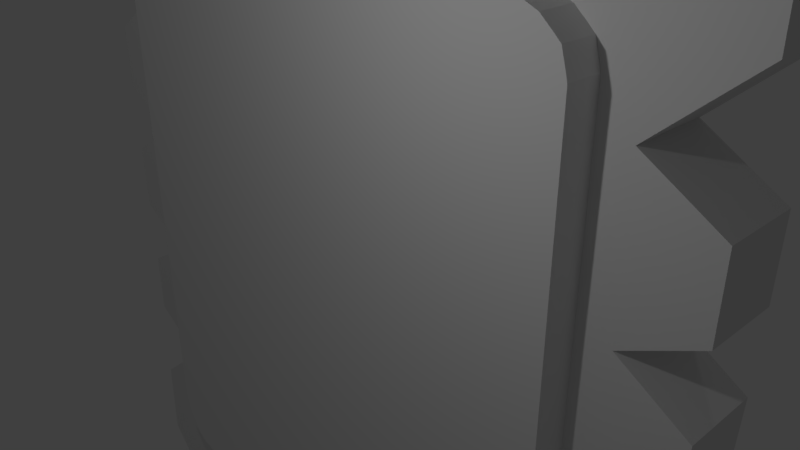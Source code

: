 # Source: Walker_s_Thwomp.blend  (saved by Blender 2.79.0; exported with 4.5.12 LTS)
import bpy
from mathutils import Matrix  # noqa: F401  (used for matrix-valued properties, if any)

bpy.ops.wm.read_factory_settings(use_empty=True)
scene = bpy.context.scene
scene.name = 'Scene'

# ---- collections
col_collection_1 = bpy.data.collections.new('Collection 1'); scene.collection.children.link(col_collection_1)

# ---- materials (node trees are filled in below, after node groups)
mat_material_001 = bpy.data.materials.new('Material.001')
mat_material_001.alpha_threshold = 0.0
mat_material_001.use_transparent_shadow = False
mat_material_001.roughness = 0.5

# ---- material node trees

# ---- world
world_world = bpy.data.worlds.new('World'); scene.world = world_world
world_world.color = (0.05088, 0.05088, 0.05088)
world_world.use_sun_shadow = False
world_world.sun_shadow_jitter_overblur = 0.0
world_world.cycles.sampling_method = 'MANUAL'

# ---- cameras
cam_camera = bpy.data.cameras.new('Camera')
cam_camera.clip_end = 100.0
cam_camera.lens = 35.0
cam_camera.sensor_width = 32.0
cam_camera.sensor_height = 18.0
cam_camera.ortho_scale = 7.314
cam_camera.dof.focus_distance = 0.0
cam_camera.dof.aperture_fstop = 128.0

# ---- lights
light_lamp_001 = bpy.data.lights.new('Lamp.001', 'POINT')
light_lamp_001.transmission_factor = 0.0
light_lamp_001.cutoff_distance = 30.0
light_lamp_001.energy = 100.0
light_lamp_001.shadow_buffer_clip_start = 1.001
light_lamp_001.shadow_soft_size = 0.1
light_lamp_001.shadow_maximum_resolution = 0.006
light_lamp_001.use_absolute_resolution = True
light_lamp = bpy.data.lights.new('Lamp', 'POINT')
light_lamp.transmission_factor = 0.0
light_lamp.cutoff_distance = 30.0
light_lamp.energy = 100.0
light_lamp.shadow_buffer_clip_start = 1.001
light_lamp.shadow_soft_size = 0.1
light_lamp.shadow_maximum_resolution = 0.006
light_lamp.use_absolute_resolution = True

# ---- meshes
me_cube_002 = bpy.data.meshes.new('Cube.002')
me_cube_002.from_pydata([(1.31, -1.49e-07, 1.563), (1.205, -1.49e-07, 1.825), (0.981, -1.192e-07, 1.907), (-0.4181, -8.941e-08, 1.915), (-0.665, -5.96e-08, 1.818), (-0.9119, 0.0, 1.608), (-1.002, 5.96e-08, 1.354), (-1.017, 1.49e-07, 0.9872), (-1.024, 1.073e-06, -5.747), (-0.9643, 1.132e-06, -6.016), (-0.8147, 1.192e-06, -6.24), (-0.6351, 1.252e-06, -6.383), (-0.3134, 1.281e-06, -6.465), (0.9436, 1.311e-06, -6.472), (1.123, 1.341e-06, -6.405), (1.206, 1.371e-06, -6.369), (1.257, 1.401e-06, -6.297), (1.296, 1.431e-06, -6.196), (1.325, 1.46e-06, -6.091), (3.725, 1.49e-06, -6.084), (3.754, 1.52e-06, -6.167), (3.801, 1.55e-06, -6.268), (3.855, 1.58e-06, -6.372), (3.967, 1.609e-06, -6.434), (4.089, 1.639e-06, -6.459), (5.363, 1.669e-06, -6.444), (5.554, 1.699e-06, -6.398), (5.735, 1.729e-06, -6.354), (5.846, 1.758e-06, -6.25), (5.984, 1.758e-06, -6.12), (6.03, 1.758e-06, -5.968), (6.059, 1.758e-06, -5.809), (6.052, 8.345e-07, 1.277), (6.02, 8.345e-07, 1.396), (5.965, 8.345e-07, 1.577), (5.864, 8.643e-07, 1.67), (5.724, 8.643e-07, 1.789), (5.561, 8.941e-07, 1.858), (5.345, 9.239e-07, 1.912), (4.017, 9.537e-07, 1.912), (3.84, 9.835e-07, 1.818), (3.786, 1.043e-06, 1.703), (3.732, 1.103e-06, 1.569), (1.312, 1.132e-06, 1.559), (1.31, -2.0, 1.563), (1.205, -2.0, 1.825), (0.981, -2.0, 1.907), (-0.4181, -2.0, 1.915), (-0.665, -2.0, 1.818), (-0.9119, -2.0, 1.608), (-1.002, -2.0, 1.354), (-1.017, -2.0, 0.9872), (-1.024, -2.0, -5.747), (-0.9643, -2.0, -6.016), (-0.8147, -2.0, -6.24), (-0.6351, -2.0, -6.383), (-0.3134, -2.0, -6.465), (0.9436, -2.0, -6.472), (1.123, -2.0, -6.405), (1.206, -2.0, -6.369), (1.257, -2.0, -6.297), (1.296, -2.0, -6.196), (1.325, -2.0, -6.091), (3.725, -2.0, -6.084), (3.754, -2.0, -6.167), (3.801, -2.0, -6.268), (3.855, -2.0, -6.372), (3.967, -2.0, -6.434), (4.089, -2.0, -6.459), (5.363, -2.0, -6.444), (5.554, -2.0, -6.398), (5.735, -2.0, -6.354), (5.846, -2.0, -6.25), (5.984, -2.0, -6.12), (6.03, -2.0, -5.968), (6.059, -2.0, -5.809), (6.052, -2.0, 1.277), (6.02, -2.0, 1.396), (5.965, -2.0, 1.577), (5.864, -2.0, 1.67), (5.724, -2.0, 1.789), (5.561, -2.0, 1.858), (5.345, -2.0, 1.912), (4.017, -2.0, 1.912), (3.84, -2.0, 1.818), (3.786, -2.0, 1.703), (3.732, -2.0, 1.569), (1.312, -2.0, 1.559)], [], [(1, 2, 3, 4, 5, 6, 7, 8, 9, 10, 11, 12, 13, 14, 15, 16, 17, 18, 19, 20, 21, 22, 23, 24, 25, 26, 27, 28, 29, 30, 31, 32, 33, 34, 35, 36, 37, 38, 39, 40, 41, 42, 43, 0), (45, 44, 87, 86, 85, 84, 83, 82, 81, 80, 79, 78, 77, 76, 75, 74, 73, 72, 71, 70, 69, 68, 67, 66, 65, 64, 63, 62, 61, 60, 59, 58, 57, 56, 55, 54, 53, 52, 51, 50, 49, 48, 47, 46), (11, 10, 54, 55), (38, 37, 81, 82), (25, 24, 68, 69), (12, 11, 55, 56), (39, 38, 82, 83), (26, 25, 69, 70), (13, 12, 56, 57), (40, 39, 83, 84), (27, 26, 70, 71), (14, 13, 57, 58), (41, 40, 84, 85), (1, 0, 44, 45), (28, 27, 71, 72), (15, 14, 58, 59), (42, 41, 85, 86), (2, 1, 45, 46), (29, 28, 72, 73), (16, 15, 59, 60), (43, 42, 86, 87), (3, 2, 46, 47), (30, 29, 73, 74), (17, 16, 60, 61), (0, 43, 87, 44), (4, 3, 47, 48), (31, 30, 74, 75), (18, 17, 61, 62), (5, 4, 48, 49), (32, 31, 75, 76), (19, 18, 62, 63), (6, 5, 49, 50), (33, 32, 76, 77), (20, 19, 63, 64), (7, 6, 50, 51), (34, 33, 77, 78), (21, 20, 64, 65), (8, 7, 51, 52), (35, 34, 78, 79), (22, 21, 65, 66), (9, 8, 52, 53), (36, 35, 79, 80), (23, 22, 66, 67), (10, 9, 53, 54), (37, 36, 80, 81), (24, 23, 67, 68)])
_uv = me_cube_002.uv_layers.new(name='UVMap')
_uv.uv.foreach_set('vector', [0.3681, 0.8638, 0.3455, 0.8711, 0.2052, 0.8717, 0.1805, 0.8631, 0.1557, 0.8445, 0.1467, 0.8219, 0.1453, 0.7894, 0.1448, 0.1925, 0.1508, 0.1687, 0.1659, 0.1488, 0.1839, 0.1362, 0.2161, 0.1289, 0.3422, 0.1283, 0.3602, 0.1343, 0.3685, 0.1375, 0.3736, 0.1439, 0.3776, 0.1529, 0.3805, 0.1621, 0.6211, 0.1629, 0.624, 0.1555, 0.6287, 0.1466, 0.6341, 0.1373, 0.6453, 0.1319, 0.6576, 0.1296, 0.7854, 0.131, 0.8045, 0.1351, 0.8226, 0.139, 0.8338, 0.1483, 0.8476, 0.1598, 0.8523, 0.1732, 0.8552, 0.1873, 0.8541, 0.8154, 0.8508, 0.826, 0.8454, 0.842, 0.8353, 0.8503, 0.8212, 0.8608, 0.8049, 0.8669, 0.7832, 0.8717, 0.65, 0.8716, 0.6323, 0.8633, 0.6269, 0.8531, 0.6214, 0.8412, 0.3787, 0.8402, 0.3786, 0.8406, 0.63, 0.8645, 0.6196, 0.838, 0.6194, 0.8375, 0.3804, 0.8387, 0.3751, 0.8522, 0.3697, 0.8639, 0.3523, 0.8735, 0.2211, 0.8735, 0.1997, 0.8681, 0.1837, 0.8611, 0.1698, 0.849, 0.1598, 0.8395, 0.1545, 0.8212, 0.1512, 0.8092, 0.1502, 0.1944, 0.153, 0.1783, 0.1577, 0.1629, 0.1712, 0.1497, 0.1822, 0.1391, 0.2001, 0.1347, 0.2189, 0.13, 0.3447, 0.1284, 0.3569, 0.131, 0.3679, 0.1372, 0.3733, 0.1478, 0.3779, 0.1581, 0.3808, 0.1665, 0.6177, 0.1656, 0.6206, 0.155, 0.6245, 0.1448, 0.6295, 0.1374, 0.6377, 0.1337, 0.6554, 0.1269, 0.7796, 0.1276, 0.8113, 0.1359, 0.8291, 0.1503, 0.8439, 0.1731, 0.8498, 0.2004, 0.8494, 0.7794, 0.8479, 0.8166, 0.8391, 0.8424, 0.8147, 0.8637, 0.7903, 0.8735, 0.6521, 0.8728, 0.0, 0.0, 0.0, 0.0, 0.0, 0.0, 0.0, 0.0, 0.0, 0.0, 0.0, 0.0, 0.0, 0.0, 0.0, 0.0, 0.0, 0.0, 0.0, 0.0, 0.0, 0.0, 0.0, 0.0, 0.0, 0.0, 0.0, 0.0, 0.0, 0.0, 0.0, 0.0, 0.0, 0.0, 0.0, 0.0, 0.0, 0.0, 0.0, 0.0, 0.0, 0.0, 0.0, 0.0, 0.0, 0.0, 0.0, 0.0, 0.0, 0.0, 0.0, 0.0, 0.0, 0.0, 0.0, 0.0, 0.0, 0.0, 0.0, 0.0, 0.0, 0.0, 0.0, 0.0, 0.0, 0.0, 0.0, 0.0, 0.0, 0.0, 0.0, 0.0, 0.0, 0.0, 0.0, 0.0, 0.0, 0.0, 0.0, 0.0, 0.0, 0.0, 0.0, 0.0, 0.0, 0.0, 0.0, 0.0, 0.0, 0.0, 0.0, 0.0, 0.0, 0.0, 0.0, 0.0, 0.0, 0.0, 0.0, 0.0, 0.0, 0.0, 0.0, 0.0, 0.0, 0.0, 0.0, 0.0, 0.0, 0.0, 0.0, 0.0, 0.0, 0.0, 0.0, 0.0, 0.0, 0.0, 0.0, 0.0, 0.0, 0.0, 0.0, 0.0, 0.0, 0.0, 0.0, 0.0, 0.0, 0.0, 0.0, 0.0, 0.0, 0.0, 0.0, 0.0, 0.0, 0.0, 0.0, 0.0, 0.0, 0.0, 0.0, 0.0, 0.0, 0.0, 0.0, 0.0, 0.0, 0.0, 0.0, 0.0, 0.0, 0.0, 0.0, 0.0, 0.0, 0.0, 0.0, 0.0, 0.0, 0.0, 0.0, 0.0, 0.0, 0.0, 0.0, 0.0, 0.0, 0.0, 0.0, 0.0, 0.0, 0.0, 0.0, 0.0, 0.0, 0.0, 0.0, 0.0, 0.0, 0.0, 0.0, 0.0, 0.0, 0.0, 0.0, 0.0, 0.0, 0.0, 0.0, 0.0, 0.0, 0.0, 0.0, 0.0, 0.0, 0.0, 0.0, 0.0, 0.0, 0.0, 0.0, 0.0, 0.0, 0.0, 0.0, 0.0, 0.0, 0.0, 0.0, 0.0, 0.0, 0.0, 0.0, 0.0, 0.0, 0.0, 0.0, 0.0, 0.0, 0.0, 0.0, 0.0, 0.0, 0.0, 0.0, 0.0, 0.0, 0.0, 0.0, 0.0, 0.0, 0.0, 0.0, 0.0, 0.0, 0.0, 0.0, 0.0, 0.0, 0.0, 0.0, 0.0, 0.0, 0.0, 0.0, 0.0, 0.0, 0.0, 0.0, 0.0, 0.0, 0.0, 0.0, 0.0, 0.0, 0.0, 0.0, 0.0, 0.0, 0.0, 0.0, 0.0, 0.0, 0.0, 0.0, 0.0, 0.0, 0.0, 0.0, 0.0, 0.0, 0.0, 0.0, 0.0, 0.0, 0.0, 0.0, 0.0, 0.0, 0.0, 0.0, 0.0, 0.0, 0.0, 0.0, 0.0, 0.0, 0.0, 0.0, 0.0, 0.0, 0.0, 0.0, 0.0, 0.0, 0.0, 0.0, 0.0, 0.0, 0.0, 0.0, 0.0, 0.0, 0.0, 0.0, 0.0, 0.0, 0.0, 0.0, 0.0, 0.0, 0.0, 0.0, 0.0, 0.0, 0.0, 0.0, 0.0, 0.0, 0.0, 0.0, 0.0, 0.0, 0.0, 0.0, 0.0, 0.0, 0.0, 0.0, 0.0, 0.0, 0.0, 0.0, 0.0, 0.0, 0.0, 0.0, 0.0, 0.0, 0.0, 0.0, 0.0, 0.0, 0.0, 0.0, 0.0, 0.0, 0.0, 0.0, 0.0])
me_cube_002.materials.append(mat_material_001)
me_cube_002.use_remesh_preserve_volume = False
me_cube_002.use_remesh_preserve_attributes = False
me_cube_002.use_mirror_vertex_groups = False
me_cube_002.update()
me_cube_001 = bpy.data.meshes.new('Cube.001')
me_cube_001.from_pydata([(0.1386, -2.682e-07, 2.316), (-0.7891, -3.874e-07, 3.394), (-1.829, -3.576e-07, 3.371), (-2.046, -3.278e-07, 3.356), (-2.45, -2.384e-07, 2.96), (-2.488, -2.98e-08, 1.703), (-2.368, 2.98e-08, 1.516), (-1.44, 1.49e-07, 0.76), (-2.345, 2.682e-07, 0.1689), (-2.353, 4.172e-07, -0.7439), (-1.448, 5.066e-07, -1.26), (-2.345, 5.96e-07, -1.784), (-2.338, 7.451e-07, -2.779), (-1.44, 8.345e-07, -3.265), (-2.323, 9.239e-07, -3.774), (-2.338, 1.073e-06, -4.739), (-1.44, 1.192e-06, -5.3), (-2.435, 1.341e-06, -6.131), (-2.473, 1.55e-06, -7.433), (-2.054, 1.639e-06, -7.912), (-0.7068, 1.669e-06, -7.897), (0.1461, 1.55e-06, -6.864), (0.5427, 1.699e-06, -7.65), (1.343, 1.729e-06, -7.665), (1.74, 1.669e-06, -6.894), (2.121, 1.818e-06, -7.687), (2.959, 1.848e-06, -7.665), (3.311, 1.758e-06, -6.857), (3.723, 1.907e-06, -7.687), (4.546, 1.937e-06, -7.665), (4.882, 1.848e-06, -6.864), (5.773, 2.027e-06, -7.882), (7.119, 2.056e-06, -7.897), (7.516, 2.027e-06, -7.47), (7.516, 1.878e-06, -6.221), (6.476, 1.788e-06, -5.308), (7.381, 1.729e-06, -4.732), (7.381, 1.639e-06, -3.782), (6.468, 1.609e-06, -3.243), (7.351, 1.58e-06, -2.772), (7.381, 1.49e-06, -1.791), (6.483, 1.46e-06, -1.238), (7.396, 1.431e-06, -0.7813), (7.396, 1.341e-06, 0.1913), (6.453, 1.281e-06, 0.7525), (7.493, 1.192e-06, 1.68), (7.479, 1.043e-06, 2.93), (7.015, 1.013e-06, 3.356), (5.728, 1.043e-06, 3.341), (4.897, 1.222e-06, 2.324), (4.538, 1.132e-06, 3.139), (3.678, 1.162e-06, 3.154), (3.304, 1.311e-06, 2.316), (2.885, 1.222e-06, 3.139), (2.091, 1.252e-06, 3.154), (1.702, 1.401e-06, 2.339), (1.313, 1.311e-06, 3.132), (0.5128, 1.341e-06, 3.139), (0.1386, -1.0, 2.316), (-0.7891, -1.0, 3.394), (-1.829, -1.0, 3.371), (-2.046, -1.0, 3.356), (-2.45, -1.0, 2.96), (-2.488, -1.0, 1.703), (-2.368, -1.0, 1.516), (-1.44, -1.0, 0.76), (-2.345, -1.0, 0.1689), (-2.353, -1.0, -0.7439), (-1.448, -1.0, -1.26), (-2.345, -1.0, -1.784), (-2.338, -1.0, -2.779), (-1.44, -1.0, -3.265), (-2.323, -1.0, -3.774), (-2.338, -1.0, -4.739), (-1.44, -1.0, -5.3), (-2.435, -1.0, -6.131), (-2.473, -1.0, -7.433), (-2.054, -1.0, -7.912), (-0.7068, -1.0, -7.897), (0.1461, -1.0, -6.864), (0.5427, -1.0, -7.65), (1.343, -1.0, -7.665), (1.74, -1.0, -6.894), (2.121, -1.0, -7.687), (2.959, -1.0, -7.665), (3.311, -1.0, -6.857), (3.723, -1.0, -7.687), (4.546, -1.0, -7.665), (4.882, -1.0, -6.864), (5.773, -1.0, -7.882), (7.119, -1.0, -7.897), (7.516, -1.0, -7.47), (7.516, -1.0, -6.221), (6.476, -1.0, -5.308), (7.381, -1.0, -4.732), (7.381, -1.0, -3.782), (6.468, -1.0, -3.243), (7.351, -1.0, -2.772), (7.381, -1.0, -1.791), (6.483, -1.0, -1.238), (7.396, -1.0, -0.7813), (7.396, -1.0, 0.1913), (6.453, -1.0, 0.7525), (7.493, -1.0, 1.68), (7.479, -1.0, 2.93), (7.015, -1.0, 3.356), (5.728, -1.0, 3.341), (4.897, -1.0, 2.324), (4.538, -1.0, 3.139), (3.678, -1.0, 3.154), (3.304, -1.0, 2.316), (2.885, -1.0, 3.139), (2.091, -1.0, 3.154), (1.702, -1.0, 2.339), (1.313, -1.0, 3.132), (0.5128, -1.0, 3.139), (5.846, -1.0, -6.25), (5.846, 1.818e-06, -6.25), (5.984, -1.0, -6.12), (5.984, 1.878e-06, -6.12), (5.554, -1.0, -6.398), (5.554, 1.878e-06, -6.398), (5.735, -1.0, -6.354), (5.735, 1.878e-06, -6.354), (5.363, -1.0, -6.444), (5.363, 1.848e-06, -6.444), (4.089, 1.788e-06, -6.459), (4.089, -1.0, -6.459), (3.967, 1.788e-06, -6.434), (3.967, -1.0, -6.434), (3.855, 1.788e-06, -6.372), (3.855, -1.0, -6.372), (3.801, -1.0, -6.268), (3.801, 1.818e-06, -6.268), (3.725, -1.0, -6.084), (3.725, 1.729e-06, -6.084), (3.754, -1.0, -6.167), (3.754, 1.758e-06, -6.167), (1.325, 1.52e-06, -6.091), (1.325, -1.0, -6.091), (1.296, 1.49e-06, -6.196), (1.296, -1.0, -6.196), (1.257, 1.431e-06, -6.297), (1.257, -1.0, -6.297), (1.206, -1.0, -6.369), (1.206, 1.55e-06, -6.369), (1.123, -1.0, -6.405), (1.123, 1.46e-06, -6.405), (0.9436, -1.0, -6.472), (0.9436, 1.58e-06, -6.472), (-0.3134, -1.0, -6.465), (-0.3134, 1.371e-06, -6.465), (-0.6351, -1.0, -6.383), (-0.6351, 1.401e-06, -6.383), (-0.8147, -1.0, -6.24), (-0.8147, 1.341e-06, -6.24), (-0.9643, -1.0, -6.016), (-0.9643, 1.311e-06, -6.016), (5.864, -1.0, 1.67), (5.864, 1.311e-06, 1.67), (5.724, -1.0, 1.789), (5.724, 1.252e-06, 1.789), (5.965, -1.0, 1.577), (5.965, 1.281e-06, 1.577), (3.786, 1.311e-06, 1.703), (3.786, -1.0, 1.703), (3.732, 1.311e-06, 1.569), (3.732, -1.0, 1.569), (-0.9119, -1.0, 1.608), (-0.9119, 0.0, 1.608), (-1.002, -1.0, 1.354), (-1.002, -2.98e-08, 1.354), (6.02, -1.0, 1.396), (6.02, 1.281e-06, 1.396), (1.312, 1.192e-06, 1.559), (1.312, -1.0, 1.559), (1.31, 1.162e-06, 1.563), (1.31, -1.0, 1.563), (6.052, -1.0, 1.277), (6.052, 1.281e-06, 1.277), (-1.017, -1.0, 0.9872), (-1.017, 2.682e-07, 0.9872), (6.059, -1.0, -5.809), (6.059, 1.818e-06, -5.809), (-1.024, -1.0, -5.747), (-1.024, 1.252e-06, -5.747), (6.03, -1.0, -5.968), (6.03, 1.818e-06, -5.968), (3.84, -1.0, 1.818), (3.84, 1.281e-06, 1.818), (1.205, -1.0, 1.825), (1.205, 1.162e-06, 1.825), (-0.665, -1.0, 1.818), (-0.665, -2.086e-07, 1.818), (5.561, -1.0, 1.858), (5.561, 1.252e-06, 1.858), (0.981, -1.0, 1.907), (0.981, 1.192e-06, 1.907), (4.017, -1.0, 1.912), (4.017, 1.341e-06, 1.912), (5.345, -1.0, 1.912), (5.345, 1.252e-06, 1.912), (-0.4181, -1.0, 1.915), (-0.4181, -2.384e-07, 1.915)], [], [(1, 2, 3, 4, 5, 6, 7, 8, 9, 10, 11, 12, 13, 14, 15, 16, 185, 181, 171, 169, 193, 203, 197, 191, 176, 174, 166, 164, 189, 199, 201, 195, 161, 159, 163, 173, 179, 183, 35, 36, 37, 38, 39, 40, 41, 42, 43, 44, 45, 46, 47, 48, 49, 50, 51, 52, 53, 54, 55, 56, 57, 0), (59, 58, 115, 114, 113, 112, 111, 110, 109, 108, 107, 106, 105, 104, 103, 102, 101, 100, 99, 98, 97, 96, 95, 94, 93, 182, 178, 172, 162, 158, 160, 194, 200, 198, 188, 165, 167, 175, 177, 190, 196, 202, 192, 168, 170, 180, 184, 74, 73, 72, 71, 70, 69, 68, 67, 66, 65, 64, 63, 62, 61, 60), (13, 12, 70, 71), (40, 39, 97, 98), (14, 13, 71, 72), (41, 40, 98, 99), (15, 14, 72, 73), (42, 41, 99, 100), (16, 15, 73, 74), (43, 42, 100, 101), (17, 16, 74, 75), (44, 43, 101, 102), (18, 17, 75, 76), (45, 44, 102, 103), (19, 18, 76, 77), (46, 45, 103, 104), (20, 19, 77, 78), (47, 46, 104, 105), (21, 20, 78, 79), (48, 47, 105, 106), (22, 21, 79, 80), (49, 48, 106, 107), (23, 22, 80, 81), (50, 49, 107, 108), (24, 23, 81, 82), (51, 50, 108, 109), (25, 24, 82, 83), (52, 51, 109, 110), (26, 25, 83, 84), (53, 52, 110, 111), (27, 26, 84, 85), (1, 0, 58, 59), (54, 53, 111, 112), (28, 27, 85, 86), (2, 1, 59, 60), (55, 54, 112, 113), (29, 28, 86, 87), (3, 2, 60, 61), (56, 55, 113, 114), (30, 29, 87, 88), (4, 3, 61, 62), (57, 56, 114, 115), (31, 30, 88, 89), (5, 4, 62, 63), (0, 57, 115, 58), (32, 31, 89, 90), (6, 5, 63, 64), (33, 32, 90, 91), (7, 6, 64, 65), (34, 33, 91, 92), (8, 7, 65, 66), (35, 34, 92, 93), (9, 8, 66, 67), (36, 35, 93, 94), (10, 9, 67, 68), (37, 36, 94, 95), (11, 10, 68, 69), (38, 37, 95, 96), (12, 11, 69, 70), (39, 38, 96, 97), (149, 148, 150, 151), (181, 180, 170, 171), (74, 184, 156, 154, 152, 150, 148, 146, 144, 143, 141, 139, 134, 136, 132, 131, 129, 127, 124, 120, 122, 116, 118, 186, 182, 93, 92, 91, 90, 89, 88, 87, 86, 85, 84, 83, 82, 81, 80, 79, 78, 77, 76, 75), (137, 136, 134, 135), (147, 146, 148, 149), (123, 122, 120, 121), (176, 177, 175, 174), (199, 198, 200, 201), (121, 120, 124, 125), (125, 124, 127, 126), (173, 172, 178, 179), (166, 167, 165, 164), (183, 182, 186, 187), (145, 144, 146, 147), (171, 170, 168, 169), (201, 200, 194, 195), (119, 118, 116, 117), (126, 127, 129, 128), (153, 152, 154, 155), (164, 165, 188, 189), (169, 168, 192, 193), (193, 192, 202, 203), (135, 134, 139, 138), (163, 162, 172, 173), (159, 158, 162, 163), (191, 190, 177, 176), (142, 143, 144, 145), (203, 202, 196, 197), (151, 150, 152, 153), (140, 141, 143, 142), (189, 188, 198, 199), (161, 160, 158, 159), (197, 196, 190, 191), (195, 194, 160, 161), (185, 184, 180, 181), (179, 178, 182, 183), (187, 186, 118, 119), (117, 116, 122, 123), (35, 183, 187, 119, 117, 123, 121, 125, 126, 128, 130, 133, 137, 135, 138, 140, 142, 145, 147, 149, 151, 153, 155, 157, 185, 16, 17, 18, 19, 20, 21, 22, 23, 24, 25, 26, 27, 28, 29, 30, 31, 32, 33, 34), (138, 139, 141, 140), (157, 156, 184, 185), (130, 131, 132, 133), (155, 154, 156, 157), (174, 175, 167, 166), (128, 129, 131, 130), (133, 132, 136, 137)])
_uv = me_cube_001.uv_layers.new(name='UVMap')
_uv.uv.foreach_set('vector', [0.8297, 0.0, 0.9338, 0.001835, 0.9555, 0.003128, 0.996, 0.03815, 1.0, 0.1494, 0.988, 0.1659, 0.8953, 0.2329, 0.986, 0.2851, 0.9869, 0.3658, 0.8964, 0.4116, 0.9863, 0.4578, 0.9858, 0.5459, 0.896, 0.589, 0.9844, 0.6339, 0.9861, 0.7193, 0.8963, 0.7691, 0.8547, 0.8086, 0.8529, 0.2129, 0.8513, 0.1804, 0.8423, 0.1579, 0.8176, 0.1394, 0.7928, 0.1309, 0.6528, 0.1317, 0.6303, 0.1391, 0.6199, 0.1622, 0.6197, 0.1626, 0.3775, 0.162, 0.372, 0.1502, 0.3666, 0.1401, 0.3489, 0.1318, 0.216, 0.132, 0.1943, 0.1368, 0.1781, 0.1429, 0.164, 0.1534, 0.1539, 0.1617, 0.1485, 0.1777, 0.1453, 0.1882, 0.1457, 0.8152, 0.1039, 0.7709, 0.01324, 0.72, 0.01308, 0.636, 0.1044, 0.5882, 0.01591, 0.5466, 0.01275, 0.4599, 0.1025, 0.4108, 0.01109, 0.3705, 0.01093, 0.2845, 0.1052, 0.2347, 0.0009511, 0.1528, 0.002244, 0.04224, 0.04861, 0.004441, 0.1774, 0.005578, 0.2607, 0.09548, 0.2965, 0.02328, 0.3827, 0.02183, 0.4202, 0.09591, 0.462, 0.02304, 0.5414, 0.0216, 0.5805, 0.09369, 0.6193, 0.02347, 0.6994, 0.02269, 0.737, 0.09545, 0.8297, 1.0, 0.737, 0.9045, 0.6994, 0.9773, 0.6193, 0.9765, 0.5805, 0.9063, 0.5414, 0.9784, 0.462, 0.977, 0.4202, 0.9041, 0.3827, 0.9782, 0.2965, 0.9767, 0.2607, 0.9045, 0.1774, 0.9944, 0.04861, 0.9956, 0.002244, 0.9578, 0.0009513, 0.8472, 0.1052, 0.7653, 0.01093, 0.7155, 0.01109, 0.6295, 0.1025, 0.5892, 0.01275, 0.5401, 0.01591, 0.4534, 0.1044, 0.4118, 0.01308, 0.364, 0.01324, 0.28, 0.1039, 0.2291, 0.1457, 0.1848, 0.1453, 0.8118, 0.1485, 0.8223, 0.1539, 0.8383, 0.164, 0.8466, 0.1781, 0.8571, 0.1943, 0.8632, 0.216, 0.868, 0.3489, 0.8682, 0.3666, 0.8599, 0.372, 0.8498, 0.3775, 0.838, 0.6197, 0.8374, 0.6199, 0.8378, 0.6303, 0.8609, 0.6528, 0.8683, 0.7928, 0.8691, 0.8176, 0.8606, 0.8423, 0.8421, 0.8513, 0.8196, 0.8529, 0.7871, 0.8547, 0.1914, 0.8963, 0.2309, 0.9861, 0.2807, 0.9844, 0.3661, 0.896, 0.411, 0.9858, 0.4541, 0.9863, 0.5422, 0.8964, 0.5884, 0.9869, 0.6342, 0.986, 0.7149, 0.8953, 0.7671, 0.988, 0.8341, 1.0, 0.8506, 0.996, 0.9618, 0.9555, 0.9969, 0.9338, 0.9982, 0.0, 0.0, 1.0, 0.0, 1.0, 1.0, 0.0, 1.0, 0.0, 0.0, 1.0, 0.0, 1.0, 1.0, 0.0, 1.0, 0.0, 0.0, 1.0, 0.0, 1.0, 1.0, 0.0, 1.0, 0.0, 0.0, 1.0, 0.0, 1.0, 1.0, 0.0, 1.0, 0.0, 0.0, 1.0, 0.0, 1.0, 1.0, 0.0, 1.0, 0.0, 0.0, 1.0, 0.0, 1.0, 1.0, 0.0, 1.0, 0.0, 0.0, 1.0, 0.0, 1.0, 1.0, 0.0, 1.0, 0.0, 0.0, 1.0, 0.0, 1.0, 1.0, 0.0, 1.0, 0.0, 0.0, 1.0, 0.0, 1.0, 1.0, 0.0, 1.0, 0.0, 0.0, 1.0, 0.0, 1.0, 1.0, 0.0, 1.0, 0.0, 0.0, 1.0, 0.0, 1.0, 1.0, 0.0, 1.0, 0.0, 0.0, 1.0, 0.0, 1.0, 1.0, 0.0, 1.0, 0.0, 0.0, 1.0, 0.0, 1.0, 1.0, 0.0, 1.0, 0.0, 0.0, 1.0, 0.0, 1.0, 1.0, 0.0, 1.0, 0.0, 0.0, 1.0, 0.0, 1.0, 1.0, 0.0, 1.0, 0.0, 0.0, 1.0, 0.0, 1.0, 1.0, 0.0, 1.0, 0.0, 0.0, 1.0, 0.0, 1.0, 1.0, 0.0, 1.0, 0.0, 0.0, 1.0, 0.0, 1.0, 1.0, 0.0, 1.0, 0.0, 0.0, 1.0, 0.0, 1.0, 1.0, 0.0, 1.0, 0.0, 0.0, 1.0, 0.0, 1.0, 1.0, 0.0, 1.0, 0.0, 0.0, 1.0, 0.0, 1.0, 1.0, 0.0, 1.0, 0.0, 0.0, 1.0, 0.0, 1.0, 1.0, 0.0, 1.0, 0.0, 0.0, 1.0, 0.0, 1.0, 1.0, 0.0, 1.0, 0.0, 0.0, 1.0, 0.0, 1.0, 1.0, 0.0, 1.0, 0.0, 0.0, 1.0, 0.0, 1.0, 1.0, 0.0, 1.0, 0.0, 0.0, 1.0, 0.0, 1.0, 1.0, 0.0, 1.0, 0.0, 0.0, 1.0, 0.0, 1.0, 1.0, 0.0, 1.0, 0.0, 0.0, 1.0, 0.0, 1.0, 1.0, 0.0, 1.0, 0.0, 0.0, 1.0, 0.0, 1.0, 1.0, 0.0, 1.0, 0.0, 0.0, 1.0, 0.0, 1.0, 1.0, 0.0, 1.0, 0.0, 0.0, 1.0, 0.0, 1.0, 1.0, 0.0, 1.0, 0.0, 0.0, 1.0, 0.0, 1.0, 1.0, 0.0, 1.0, 0.0, 0.0, 1.0, 0.0, 1.0, 1.0, 0.0, 1.0, 0.0, 0.0, 1.0, 0.0, 1.0, 1.0, 0.0, 1.0, 0.0, 0.0, 1.0, 0.0, 1.0, 1.0, 0.0, 1.0, 0.0, 0.0, 1.0, 0.0, 1.0, 1.0, 0.0, 1.0, 0.0, 0.0, 1.0, 0.0, 1.0, 1.0, 0.0, 1.0, 0.0, 0.0, 1.0, 0.0, 1.0, 1.0, 0.0, 1.0, 0.0, 0.0, 1.0, 0.0, 1.0, 1.0, 0.0, 1.0, 0.0, 0.0, 1.0, 0.0, 1.0, 1.0, 0.0, 1.0, 0.0, 0.0, 1.0, 0.0, 1.0, 1.0, 0.0, 1.0, 0.0, 0.0, 1.0, 0.0, 1.0, 1.0, 0.0, 1.0, 0.0, 0.0, 1.0, 0.0, 1.0, 1.0, 0.0, 1.0, 0.0, 0.0, 1.0, 0.0, 1.0, 1.0, 0.0, 1.0, 0.0, 0.0, 1.0, 0.0, 1.0, 1.0, 0.0, 1.0, 0.0, 0.0, 1.0, 0.0, 1.0, 1.0, 0.0, 1.0, 0.0, 0.0, 1.0, 0.0, 1.0, 1.0, 0.0, 1.0, 0.0, 0.0, 1.0, 0.0, 1.0, 1.0, 0.0, 1.0, 0.0, 0.0, 1.0, 0.0, 1.0, 1.0, 0.0, 1.0, 0.0, 0.0, 1.0, 0.0, 1.0, 1.0, 0.0, 1.0, 0.0, 0.0, 1.0, 0.0, 1.0, 1.0, 0.0, 1.0, 0.0, 0.0, 1.0, 0.0, 1.0, 1.0, 0.0, 1.0, 0.0, 0.0, 1.0, 0.0, 1.0, 1.0, 0.0, 1.0, 0.0, 0.0, 1.0, 0.0, 1.0, 1.0, 0.0, 1.0, 0.0, 0.0, 1.0, 0.0, 1.0, 1.0, 0.0, 1.0, 0.0, 0.0, 1.0, 0.0, 1.0, 1.0, 0.0, 1.0, 0.0, 0.0, 1.0, 0.0, 1.0, 1.0, 0.0, 1.0, 0.0, 0.0, 1.0, 0.0, 1.0, 1.0, 0.0, 1.0, 0.0, 0.0, 0.0, 0.0, 0.0, 0.0, 0.0, 0.0, 0.0, 0.0, 0.0, 0.0, 0.0, 0.0, 0.0, 0.0, 0.8963, 0.2309, 0.8547, 0.1914, 0.8488, 0.1676, 0.8339, 0.1477, 0.8159, 0.1351, 0.7837, 0.1277, 0.6579, 0.1269, 0.6399, 0.1328, 0.6316, 0.136, 0.6265, 0.1424, 0.6225, 0.1514, 0.6196, 0.1606, 0.3795, 0.1609, 0.3766, 0.1535, 0.3719, 0.1446, 0.3665, 0.1353, 0.3553, 0.1299, 0.343, 0.1276, 0.2155, 0.1287, 0.1964, 0.1329, 0.1783, 0.1367, 0.1671, 0.1459, 0.1534, 0.1574, 0.1486, 0.1708, 0.1457, 0.1848, 0.1039, 0.2291, 0.0, 0.1482, 0.0002049, 0.03767, 0.03997, 0.0, 0.1748, 0.001519, 0.2637, 0.09167, 0.2976, 0.02089, 0.3799, 0.01903, 0.421, 0.09256, 0.4563, 0.02112, 0.5402, 0.01926, 0.5783, 0.08948, 0.6181, 0.02136, 0.6982, 0.0228, 0.7378, 0.09236, 0.8233, 0.001134, 0.9581, 5.315e-06, 1.0, 0.04243, 0.996, 0.1576, 0.0, 0.0, 0.0, 0.0, 0.0, 0.0, 0.0, 0.0, 0.0, 0.0, 0.0, 0.0, 0.0, 0.0, 0.0, 0.0, 0.0, 0.0, 0.0, 0.0, 0.0, 0.0, 0.0, 0.0, 0.0, 0.0, 0.0, 0.0, 0.0, 0.0, 0.0, 0.0, 0.0, 0.0, 0.0, 0.0, 0.0, 0.0, 0.0, 0.0, 0.0, 0.0, 0.0, 0.0, 0.0, 0.0, 0.0, 0.0, 0.0, 0.0, 0.0, 0.0, 0.0, 0.0, 0.0, 0.0, 0.0, 0.0, 0.0, 0.0, 0.0, 0.0, 0.0, 0.0, 0.0, 0.0, 0.0, 0.0, 0.0, 0.0, 0.0, 0.0, 0.0, 0.0, 0.0, 0.0, 0.0, 0.0, 0.0, 0.0, 0.0, 0.0, 0.0, 0.0, 0.0, 0.0, 0.0, 0.0, 0.0, 0.0, 0.0, 0.0, 0.0, 0.0, 0.0, 0.0, 0.0, 0.0, 0.0, 0.0, 0.0, 0.0, 0.0, 0.0, 0.0, 0.0, 0.0, 0.0, 0.0, 0.0, 0.0, 0.0, 0.0, 0.0, 0.0, 0.0, 0.0, 0.0, 0.0, 0.0, 0.0, 0.0, 0.0, 0.0, 0.0, 0.0, 0.0, 0.0, 0.0, 0.0, 0.0, 0.0, 0.0, 0.0, 0.0, 0.0, 0.0, 0.0, 0.0, 0.0, 0.0, 0.0, 0.0, 0.0, 0.0, 0.0, 0.0, 0.0, 0.0, 0.0, 0.0, 0.0, 0.0, 0.0, 0.0, 0.0, 0.0, 0.0, 0.0, 0.0, 0.0, 0.0, 0.0, 0.0, 0.0, 0.0, 0.0, 0.0, 0.0, 0.0, 0.0, 0.0, 0.0, 0.0, 0.0, 0.0, 0.0, 0.0, 0.0, 0.0, 0.0, 0.0, 0.0, 0.0, 0.0, 0.0, 0.0, 0.0, 0.0, 0.0, 0.0, 0.0, 0.0, 0.0, 0.0, 0.0, 0.0, 0.0, 0.0, 0.0, 0.0, 0.0, 0.0, 0.0, 0.0, 0.0, 0.0, 0.0, 0.0, 0.0, 0.0, 0.0, 0.0, 0.0, 0.0, 0.0, 0.0, 0.0, 0.0, 0.0, 0.0, 0.0, 0.0, 0.0, 0.0, 0.0, 0.0, 0.0, 0.0, 0.0, 0.0, 0.0, 0.0, 0.0, 0.0, 0.0, 0.0, 0.0, 0.0, 0.0, 0.0, 0.0, 0.0, 0.0, 0.0, 0.0, 0.0, 0.0, 0.0, 0.0, 0.0, 0.0, 0.0, 0.0, 0.0, 0.0, 0.0, 0.0, 0.0, 0.0, 0.0, 0.0, 0.0, 0.0, 0.0, 0.0, 0.0, 0.0, 0.0, 0.0, 0.0, 0.0, 0.0, 0.0, 0.0, 0.0, 0.0, 0.0, 0.0, 0.0, 0.1039, 0.7709, 0.1457, 0.8152, 0.1486, 0.8292, 0.1534, 0.8426, 0.1671, 0.8541, 0.1783, 0.8633, 0.1964, 0.8671, 0.2155, 0.8713, 0.343, 0.8724, 0.3553, 0.8701, 0.3665, 0.8647, 0.3719, 0.8554, 0.3766, 0.8465, 0.3795, 0.8391, 0.6196, 0.8394, 0.6225, 0.8487, 0.6265, 0.8576, 0.6316, 0.864, 0.6399, 0.8672, 0.6579, 0.8731, 0.7837, 0.8722, 0.8159, 0.8649, 0.8339, 0.8523, 0.8488, 0.8324, 0.8547, 0.8086, 0.8963, 0.7691, 0.996, 0.8424, 1.0, 0.9576, 0.9581, 1.0, 0.8233, 0.9989, 0.7378, 0.9076, 0.6982, 0.9772, 0.6181, 0.9786, 0.5783, 0.9105, 0.5402, 0.9807, 0.4563, 0.9789, 0.421, 0.9074, 0.3799, 0.981, 0.2976, 0.9791, 0.2637, 0.9083, 0.1748, 0.9985, 0.03997, 1.0, 0.0002049, 0.9623, 0.0, 0.8518, 0.0, 0.0, 0.0, 0.0, 0.0, 0.0, 0.0, 0.0, 0.0, 0.0, 0.0, 0.0, 0.0, 0.0, 0.0, 0.0, 0.0, 0.0, 0.0, 0.0, 0.0, 0.0, 0.0, 0.0, 0.0, 0.0, 0.0, 0.0, 0.0, 0.0, 0.0, 0.0, 0.0, 0.0, 0.0, 0.0, 0.0, 0.0, 0.0, 0.0, 0.0, 0.0, 0.0, 0.0, 0.0, 0.0, 0.0, 0.0, 0.0, 0.0, 0.0, 0.0, 0.0, 0.0, 0.0, 0.0])
_uv.active_render = True
_uv = me_cube_001.uv_layers.new(name='UVMap.001')
_uv.uv.foreach_set('vector', [0.0, 0.0, 0.0, 0.0, 0.0, 0.0, 0.0, 0.0, 0.0, 0.0, 0.0, 0.0, 0.0, 0.0, 0.0, 0.0, 0.0, 0.0, 0.0, 0.0, 0.0, 0.0, 0.0, 0.0, 0.0, 0.0, 0.0, 0.0, 0.0, 0.0, 0.0, 0.0, 0.0, 0.0, 0.0, 0.0, 0.0, 0.0, 0.0, 0.0, 0.0, 0.0, 0.0, 0.0, 0.0, 0.0, 0.0, 0.0, 0.0, 0.0, 0.0, 0.0, 0.0, 0.0, 0.0, 0.0, 0.0, 0.0, 0.0, 0.0, 0.0, 0.0, 0.0, 0.0, 0.0, 0.0, 0.0, 0.0, 0.0, 0.0, 0.0, 0.0, 0.0, 0.0, 0.0, 0.0, 0.0, 0.0, 0.0, 0.0, 0.0, 0.0, 0.0, 0.0, 0.0, 0.0, 0.0, 0.0, 0.0, 0.0, 0.0, 0.0, 0.0, 0.0, 0.0, 0.0, 0.0, 0.0, 0.0, 0.0, 0.0, 0.0, 0.0, 0.0, 0.0, 0.0, 0.0, 0.0, 0.0, 0.0, 0.0, 0.0, 0.0, 0.0, 0.0, 0.0, 0.0, 0.0, 0.0, 0.0, 0.0, 0.0, 0.0, 0.0, 0.0, 0.0, 0.0, 0.0, 0.0, 0.0, 0.0, 0.0, 0.0, 0.0, 0.0, 0.0, 0.0, 0.0, 0.0, 0.0, 0.0, 0.0, 0.0, 0.0, 0.0, 0.0, 0.0, 0.0, 0.0, 0.0, 0.0, 0.0, 0.0, 0.0, 0.0, 0.0, 0.0, 0.0, 0.0, 0.0, 0.0, 0.0, 0.0, 0.0, 0.0, 0.0, 0.0, 0.0, 0.0, 0.0, 0.0, 0.0, 0.0, 0.0, 0.0, 0.0, 0.0, 0.0, 0.0, 0.0, 0.0, 0.0, 0.0, 0.0, 0.0, 0.0, 0.0, 0.0, 0.0, 0.0, 0.0, 0.0, 0.0, 0.0, 0.0, 0.0, 0.0, 0.0, 0.0, 0.0, 0.0, 0.0, 0.0, 0.0, 0.0, 0.0, 0.0, 0.0, 0.0, 0.0, 0.0, 0.0, 0.0, 0.0, 0.0, 0.0, 0.0, 0.0, 0.0, 0.0, 0.0, 0.0, 0.0, 0.0, 0.0, 0.0, 0.0, 0.0, 0.0, 0.0, 0.0, 0.0, 0.0, 0.0, 0.0, 0.0, 0.0, 0.0, 0.0, 0.0, 0.0, 0.0, 0.0, 0.0, 0.0, 0.0, 0.0, 0.0, 0.0, 0.0, 0.0, 0.0, 0.0, 0.0, 0.0, 0.0, 0.0, 0.0, 0.0, 0.0, 0.0, 0.0, 0.0, 0.0, 0.0, 0.0, 0.0, 0.0, 0.0, 0.0, 0.0, 0.0, 0.0, 0.0, 0.0, 0.0, 0.0, 0.0, 0.0, 0.0, 0.0, 0.0, 0.0, 0.0, 0.0, 0.0, 0.0, 0.0, 0.0, 0.0, 0.0, 0.0, 0.0, 0.0, 0.0, 0.0, 0.0, 0.0, 0.0, 0.0, 0.0, 0.0, 0.0, 0.0, 0.0, 0.0, 0.0, 0.0, 0.0, 0.0, 0.0, 0.0, 0.0, 0.0, 0.0, 0.0, 0.0, 0.0, 0.0, 0.0, 0.0, 0.0, 0.0, 0.0, 0.0, 0.0, 0.0, 0.0, 0.0, 0.0, 0.0, 0.0, 0.0, 0.0, 0.0, 0.0, 0.0, 0.0, 0.0, 0.0, 0.0, 0.0, 0.0, 0.0, 0.0, 0.0, 0.0, 0.0, 0.0, 0.0, 0.0, 0.0, 0.0, 0.0, 0.0, 0.0, 0.0, 0.0, 0.0, 0.0, 0.0, 0.0, 0.0, 0.0, 0.0, 0.0, 0.0, 0.0, 0.0, 0.0, 0.0, 0.0, 0.0, 0.0, 0.0, 0.0, 0.0, 0.0, 0.0, 0.0, 0.0, 0.0, 0.0, 0.0, 0.0, 0.0, 0.0, 0.0, 0.0, 0.0, 0.0, 0.0, 0.0, 0.0, 0.0, 0.0, 0.0, 0.0, 0.0, 0.0, 0.0, 0.0, 0.0, 0.0, 0.0, 0.0, 0.0, 0.0, 0.0, 0.0, 0.0, 0.0, 0.0, 0.0, 0.0, 0.0, 0.0, 0.0, 0.0, 0.0, 0.0, 0.0, 0.0, 0.0, 0.0, 0.0, 0.0, 0.0, 0.0, 0.0, 0.0, 0.0, 0.0, 0.0, 0.0, 0.0, 0.0, 0.0, 0.0, 0.0, 0.0, 0.0, 0.0, 0.0, 0.0, 0.0, 0.0, 0.0, 0.0, 0.0, 0.0, 0.0, 0.0, 0.0, 0.0, 0.0, 0.0, 0.0, 0.0, 0.0, 0.0, 0.0, 0.0, 0.0, 0.0, 0.0, 0.0, 0.0, 0.0, 0.0, 0.0, 0.0, 0.0, 0.0, 0.0, 0.0, 0.0, 0.0, 0.0, 0.0, 0.0, 0.0, 0.0, 0.0, 0.0, 0.0, 0.0, 0.0, 0.0, 0.0, 0.0, 0.0, 0.0, 0.0, 0.0, 0.0, 0.0, 0.0, 0.0, 0.0, 0.0, 0.0, 0.0, 0.0, 0.0, 0.0, 0.0, 0.0, 0.0, 0.0, 0.0, 0.0, 0.0, 0.0, 0.0, 0.0, 0.0, 0.0, 0.0, 0.0, 0.0, 0.0, 0.0, 0.0, 0.0, 0.0, 0.0, 0.0, 0.0, 0.0, 0.0, 0.0, 0.0, 0.0, 0.0, 0.0, 0.0, 0.0, 0.0, 0.0, 0.0, 0.0, 0.0, 0.0, 0.0, 0.0, 0.0, 0.0, 0.0, 0.0, 0.0, 0.0, 0.0, 0.0, 0.0, 0.0, 0.0, 0.0, 0.0, 0.0, 0.0, 0.0, 0.0, 0.0, 0.0, 0.0, 0.0, 0.0, 0.0, 0.0, 0.0, 0.0, 0.0, 0.0, 0.0, 0.0, 0.0, 0.0, 0.0, 0.0, 0.0, 0.0, 0.0, 0.0, 0.0, 0.0, 0.0, 0.0, 0.0, 0.0, 0.0, 0.0, 0.0, 0.0, 0.0, 0.0, 0.0, 0.0, 0.0, 0.0, 0.0, 0.0, 0.0, 0.0, 0.0, 0.0, 0.0, 0.0, 0.0, 0.0, 0.0, 0.0, 0.0, 0.0, 0.0, 0.0, 0.0, 0.0, 0.0, 0.0, 0.0, 0.0, 0.0, 0.0, 0.0, 0.0, 0.0, 0.0, 0.0, 0.0, 0.0, 0.0, 0.0, 0.0, 0.0, 0.0, 0.0, 0.0, 0.0, 0.0, 0.0, 0.0, 0.0, 0.0, 0.0, 0.0, 0.0, 0.0, 0.0, 0.0, 0.0, 0.0, 0.0, 0.0, 0.0, 0.0, 0.0, 0.0, 0.0, 0.0, 0.0, 0.0, 0.0, 0.0, 0.0, 0.0, 0.0, 0.0, 0.0, 0.0, 0.0, 0.0, 0.0, 0.0, 0.0, 0.0, 0.0, 0.0, 0.0, 0.0, 0.0, 0.0, 0.0, 0.0, 0.0, 0.0, 0.0, 0.0, 0.0, 0.0, 0.0, 0.0, 0.0, 0.0, 0.0, 0.0, 0.0, 0.0, 0.0, 0.0, 0.0, 0.0, 0.0, 0.0, 0.0, 0.0, 0.0, 0.0, 0.0, 0.0, 0.0, 0.0, 0.0, 0.0, 0.0, 0.0, 0.0, 0.0, 0.0, 0.0, 0.0, 0.0, 0.0, 0.0, 0.0, 0.0, 0.0, 0.0, 0.0, 0.0, 0.0, 0.0, 0.0, 0.0, 0.0, 0.0, 0.0, 0.0, 0.0, 0.0, 0.0, 0.0, 0.0, 0.0, 0.0, 0.0, 0.0, 0.0, 0.0, 0.0, 0.0, 0.0, 0.0, 0.0, 0.0, 0.0, 0.0, 0.0, 0.0, 0.0, 0.0, 0.0, 0.0, 0.0, 0.0, 0.0, 0.0, 0.0, 0.0, 0.0, 0.0, 0.0, 0.0, 0.0, 0.0, 0.0, 0.0, 0.0, 0.0, 0.0, 0.0, 0.0, 0.0, 0.0, 0.0, 0.0, 0.0, 0.0, 0.0, 0.0, 0.0, 0.0, 0.0, 0.0, 0.0, 0.0, 0.0, 0.0, 0.0, 0.0, 0.0, 0.0, 0.0, 0.0, 0.0, 0.0, 0.0, 0.0, 0.0, 0.0, 0.0, 0.0, 0.0, 0.0, 0.0, 0.0, 0.0, 0.0, 0.0, 0.0, 0.0, 0.0, 0.0, 0.0, 0.0, 0.0, 0.0, 0.0, 0.0, 0.0, 0.0, 0.0, 0.0, 0.0, 0.0, 0.0, 0.0, 0.0, 0.0, 0.0, 0.0, 0.0, 0.0, 0.0, 0.0, 0.0, 0.0, 0.0, 0.0, 0.0, 0.0, 0.0, 0.0, 0.0, 0.0, 0.0, 0.0, 0.0, 0.0, 0.0, 0.0, 0.0, 0.0, 0.0, 0.0, 0.0, 0.0, 0.0, 0.0, 0.0, 0.0, 0.0, 0.0, 0.0, 0.0, 0.0, 0.0, 0.0, 0.0, 0.0, 0.0, 0.0, 0.0, 0.0, 0.0, 0.0, 0.0, 0.0, 0.0, 0.0, 0.0, 0.0, 0.0, 0.0, 0.0, 0.0, 0.0, 0.0, 0.0, 0.0, 0.0, 0.0, 0.0, 0.0, 0.0, 0.0, 0.0, 0.0, 0.0, 0.0, 0.0, 0.0, 0.0, 0.0, 0.0, 0.0, 0.0, 0.0, 0.0, 0.0, 0.0, 0.0, 0.0, 0.0, 0.0, 0.0, 0.0, 0.0, 0.0, 0.0, 0.0, 0.0, 0.0, 0.0, 0.0, 0.0, 0.0, 0.0, 0.0, 0.0, 0.0, 0.0, 0.0, 0.0, 0.0, 0.0, 0.0, 0.0, 0.0, 0.0, 0.0, 0.0, 0.0, 0.0, 0.0, 0.0, 0.0, 0.0, 0.0, 0.0, 0.0, 0.0, 0.0, 0.0, 0.0, 0.0, 0.0, 0.0, 0.0, 0.0, 0.0, 0.0, 0.0, 0.0, 0.0, 0.0, 0.0, 0.0, 0.0, 0.0, 0.0, 0.0, 0.0, 0.0, 0.0, 0.0, 0.0, 0.0, 0.0, 0.0, 0.0, 0.0, 0.0, 0.0, 0.0, 0.0, 0.0, 0.0, 0.0, 0.0, 0.0, 0.0, 0.0, 0.0, 0.0, 0.0, 0.0, 0.0, 0.0, 0.0, 0.0, 0.0, 0.0, 0.0, 0.0, 0.0, 0.0, 0.0, 0.0, 0.0, 0.0, 0.0, 0.0, 0.0, 0.0, 0.0, 0.0, 0.0, 0.0, 0.0, 0.0, 0.0, 0.0, 0.0, 0.0, 0.0, 0.0, 0.0, 0.0, 0.0, 0.0, 0.0, 0.0, 0.0, 0.0, 0.0, 0.0, 0.0, 0.0, 0.0, 0.0, 0.0, 0.0, 0.0, 0.0, 0.0, 0.0, 0.0, 0.0, 0.0, 0.0, 0.0, 0.0, 0.0, 0.0, 0.0, 0.0, 0.0, 0.0, 0.0, 0.0, 0.0, 0.0, 0.0, 0.0, 0.0, 0.0, 0.0, 0.0, 0.0, 0.0, 0.0, 0.0, 0.0, 0.0, 0.0, 0.0, 0.0, 0.0, 0.0, 0.0, 0.0, 0.0, 0.0, 0.0, 0.0, 0.0, 0.0, 0.0, 0.0, 0.0, 0.0, 0.0, 0.0, 0.0, 0.0, 0.0, 0.0, 0.0, 0.0, 0.0, 0.0, 0.0, 0.0, 0.0, 0.0, 0.0, 0.0, 0.0, 0.0, 0.0, 0.0, 0.0, 0.0, 0.0, 0.0, 0.0, 0.0, 0.0, 0.0, 0.0, 0.0, 0.0, 0.0, 0.0, 0.0, 0.0, 0.0, 0.0, 0.0, 0.0, 0.0, 0.0, 0.0, 0.0, 0.0, 0.0, 0.0, 0.0, 0.0, 0.0, 0.0, 0.0, 0.0, 0.0, 0.0, 0.0, 0.0, 0.0, 0.0, 0.0, 0.0, 0.0, 0.0, 0.0, 0.0, 0.0, 0.0, 0.0, 0.0, 0.0, 0.0, 0.0, 0.0, 0.0, 0.0, 0.0, 0.0, 0.0, 0.0, 0.0, 0.0, 0.0, 0.0, 0.0, 0.0, 0.0, 0.0, 0.0, 0.0, 0.0, 0.0, 0.0, 0.0, 0.0, 0.0, 0.0, 0.0, 0.0, 0.0, 0.0, 0.0, 0.0, 0.0, 0.0, 0.0, 0.0, 0.0, 0.0, 0.0, 0.0, 0.0, 0.0, 0.0, 0.0, 0.0, 0.0, 0.0, 0.0, 0.0, 0.0, 0.0, 0.0, 0.0, 0.0, 0.0, 0.0, 0.0, 0.0, 0.0, 0.0, 0.0, 0.0, 0.0, 0.0, 0.0, 0.0, 0.0, 0.0, 0.0])
me_cube_001.materials.append(mat_material_001)
me_cube_001.use_remesh_preserve_volume = False
me_cube_001.use_remesh_preserve_attributes = False
me_cube_001.use_mirror_vertex_groups = False
me_cube_001.update()

# ---- objects
ob_lamp_001 = bpy.data.objects.new('Lamp.001', light_lamp_001)
ob_cube_001 = bpy.data.objects.new('Cube.001', me_cube_002)
ob_cube = bpy.data.objects.new('Cube', me_cube_001)
ob_lamp = bpy.data.objects.new('Lamp', light_lamp)
ob_camera = bpy.data.objects.new('Camera', cam_camera)

# ---- transforms, parenting, visibility, modifiers, constraints
ob_lamp_001.location = (0.2926, 3.833, 3.82)
ob_lamp_001.rotation_euler = (0.6503, 0.05522, 1.866)
ob_lamp_001.lock_rotations_4d = False
ob_lamp_001.empty_display_type = 'ARROWS'
ob_lamp_001.color = (0.0, 0.0, 0.0, 0.0)
ob_lamp_001.lineart.crease_threshold = 0.0
ob_cube_001.location = (-2.5, 1.0, 2.0)
ob_cube_001.lineart.crease_threshold = 0.0
ob_cube.location = (-2.5, 0.4501, 2.0)
ob_cube.lineart.crease_threshold = 0.0
ob_lamp.location = (2.544, -4.604, 4.532)
ob_lamp.rotation_euler = (0.6503, 0.05522, 1.866)
ob_lamp.lock_rotations_4d = False
ob_lamp.empty_display_type = 'ARROWS'
ob_lamp.color = (0.0, 0.0, 0.0, 0.0)
ob_lamp.lineart.crease_threshold = 0.0
ob_camera.location = (7.481, -6.508, 5.344)
ob_camera.rotation_euler = (1.109, 0.0, 0.8149)
ob_camera.lock_rotations_4d = False
ob_camera.empty_display_type = 'ARROWS'
ob_camera.color = (0.0, 0.0, 0.0, 0.0)
ob_camera.display_type = 'WIRE'
ob_camera.lineart.crease_threshold = 0.0

# ---- collection membership
col_collection_1.objects.link(ob_lamp_001)
col_collection_1.objects.link(ob_cube_001)
col_collection_1.objects.link(ob_cube)
col_collection_1.objects.link(ob_lamp)
col_collection_1.objects.link(ob_camera)

# ---- scene / render settings (as saved in the file)
scene.camera = ob_camera
scene.frame_start = 1; scene.frame_end = 250; scene.frame_set(1)
scene.render.engine = 'BLENDER_EEVEE_NEXT'
scene.render.resolution_percentage = 50
scene.render.dither_intensity = 0.0
scene.cycles.use_denoising = False
scene.cycles.samples = 128
scene.cycles.sampling_pattern = 'TABULATED_SOBOL'
scene.cycles.use_adaptive_sampling = False
scene.cycles.use_light_tree = False
scene.cycles.blur_glossy = 0.0
scene.cycles.sample_clamp_indirect = 0.0
scene.view_settings.view_transform = 'Standard'
bpy.context.view_layer.update()
